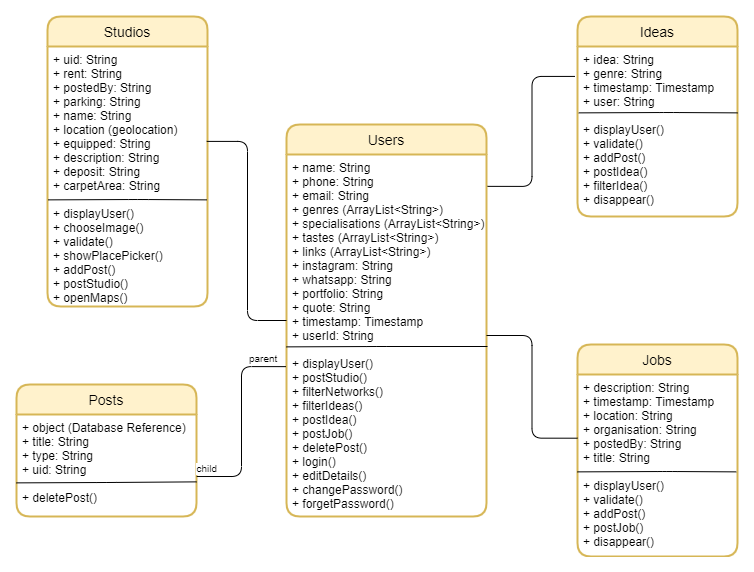

The diagram above was exported from draw.io. Its source (the exported page's mxGraphModel, read from the mxfile embedded in the PNG):
<mxGraphModel dx="1185" dy="685" grid="1" gridSize="10" guides="1" tooltips="1" connect="1" arrows="1" fold="1" page="1" pageScale="1" pageWidth="827" pageHeight="1169" background="none" math="0" shadow="0">
  <root>
    <mxCell id="WIyWlLk6GJQsqaUBKTNV-0" />
    <mxCell id="WIyWlLk6GJQsqaUBKTNV-1" parent="WIyWlLk6GJQsqaUBKTNV-0" />
    <mxCell id="Hm458r1RiyeAbkNcu5_H-0" value="Users" style="swimlane;childLayout=stackLayout;horizontal=1;startSize=30;horizontalStack=0;rounded=1;fontSize=14;fontStyle=0;strokeWidth=2;resizeParent=0;resizeLast=1;shadow=0;dashed=0;align=center;fillColor=#fff2cc;strokeColor=#d6b656;" parent="WIyWlLk6GJQsqaUBKTNV-1" vertex="1">
      <mxGeometry x="319" y="238" width="200" height="392" as="geometry" />
    </mxCell>
    <mxCell id="Hm458r1RiyeAbkNcu5_H-1" value="+ name: String       &#10;+ phone: String&#10;+ email: String&#10;+ genres (ArrayList&lt;String&gt;)&#10;+ specialisations (ArrayList&lt;String&gt;)&#10;+ tastes (ArrayList&lt;String&gt;)&#10;+ links (ArrayList&lt;String&gt;)&#10;+ instagram: String&#10;+ whatsapp: String&#10;+ portfolio: String&#10;+ quote: String&#10;+ timestamp: Timestamp&#10;+ userId: String&#10;&#10;+ displayUser()&#10;+ postStudio()&#10;+ filterNetworks()&#10;+ filterIdeas()&#10;+ postIdea()&#10;+ postJob()&#10;+ deletePost()&#10;+ login()&#10;+ editDetails()&#10;+ changePassword()&#10;+ forgetPassword()" style="align=left;strokeColor=none;fillColor=none;spacingLeft=4;fontSize=12;verticalAlign=top;resizable=0;rotatable=0;part=1;" parent="Hm458r1RiyeAbkNcu5_H-0" vertex="1">
      <mxGeometry y="30" width="200" height="362" as="geometry" />
    </mxCell>
    <mxCell id="rKoaSnPqC6hWpyqaGACv-4" value="" style="endArrow=none;html=1;entryX=0.004;entryY=0.553;entryDx=0;entryDy=0;entryPerimeter=0;" edge="1" parent="Hm458r1RiyeAbkNcu5_H-0">
      <mxGeometry width="50" height="50" relative="1" as="geometry">
        <mxPoint x="201" y="222" as="sourcePoint" />
        <mxPoint x="-1.1368683772161603e-13" y="222.3699999999999" as="targetPoint" />
        <Array as="points">
          <mxPoint x="90.36000000000001" y="222" />
        </Array>
      </mxGeometry>
    </mxCell>
    <mxCell id="Hm458r1RiyeAbkNcu5_H-13" value="Posts" style="swimlane;childLayout=stackLayout;horizontal=1;startSize=30;horizontalStack=0;rounded=1;fontSize=14;fontStyle=0;strokeWidth=2;resizeParent=0;resizeLast=1;shadow=0;dashed=0;align=center;fillColor=#fff2cc;strokeColor=#d6b656;" parent="WIyWlLk6GJQsqaUBKTNV-1" vertex="1">
      <mxGeometry x="49" y="498" width="180" height="132" as="geometry" />
    </mxCell>
    <mxCell id="Hm458r1RiyeAbkNcu5_H-14" value="+ object (Database Reference)&#10;+ title: String&#10;+ type: String&#10;+ uid: String &#10;&#10;+ deletePost()&#10;" style="align=left;strokeColor=none;fillColor=none;spacingLeft=4;fontSize=12;verticalAlign=top;resizable=0;rotatable=0;part=1;" parent="Hm458r1RiyeAbkNcu5_H-13" vertex="1">
      <mxGeometry y="30" width="180" height="102" as="geometry" />
    </mxCell>
    <mxCell id="rKoaSnPqC6hWpyqaGACv-2" value="" style="endArrow=none;html=1;entryX=0.004;entryY=0.553;entryDx=0;entryDy=0;entryPerimeter=0;exitX=1;exitY=0.585;exitDx=0;exitDy=0;exitPerimeter=0;" edge="1" parent="Hm458r1RiyeAbkNcu5_H-13">
      <mxGeometry width="50" height="50" relative="1" as="geometry">
        <mxPoint x="180" y="97.37" as="sourcePoint" />
        <mxPoint x="-1.3100631690576847e-14" y="98.37" as="targetPoint" />
        <Array as="points">
          <mxPoint x="90.35999999999999" y="98" />
        </Array>
      </mxGeometry>
    </mxCell>
    <mxCell id="Hm458r1RiyeAbkNcu5_H-22" value="Jobs" style="swimlane;childLayout=stackLayout;horizontal=1;startSize=30;horizontalStack=0;rounded=1;fontSize=14;fontStyle=0;strokeWidth=2;resizeParent=0;resizeLast=1;shadow=0;dashed=0;align=center;fillColor=#fff2cc;strokeColor=#d6b656;" parent="WIyWlLk6GJQsqaUBKTNV-1" vertex="1">
      <mxGeometry x="610" y="458" width="160" height="212" as="geometry" />
    </mxCell>
    <mxCell id="Hm458r1RiyeAbkNcu5_H-23" value="+ description: String&#10;+ timestamp: Timestamp&#10;+ location: String&#10;+ organisation: String&#10;+ postedBy: String&#10;+ title: String&#10;&#10;+ displayUser()&#10;+ validate()&#10;+ addPost()&#10;+ postJob()&#10;+ disappear()" style="align=left;strokeColor=none;fillColor=none;spacingLeft=4;fontSize=12;verticalAlign=top;resizable=0;rotatable=0;part=1;" parent="Hm458r1RiyeAbkNcu5_H-22" vertex="1">
      <mxGeometry y="30" width="160" height="182" as="geometry" />
    </mxCell>
    <mxCell id="rKoaSnPqC6hWpyqaGACv-6" value="" style="endArrow=none;html=1;exitX=0.996;exitY=0.553;exitDx=0;exitDy=0;exitPerimeter=0;entryX=0.004;entryY=0.553;entryDx=0;entryDy=0;entryPerimeter=0;" edge="1" parent="Hm458r1RiyeAbkNcu5_H-22">
      <mxGeometry width="50" height="50" relative="1" as="geometry">
        <mxPoint x="158.72000000000014" y="127.36999999999989" as="sourcePoint" />
        <mxPoint x="-1.1368683772161603e-13" y="127.36999999999989" as="targetPoint" />
        <Array as="points">
          <mxPoint x="90.36000000000001" y="127" />
        </Array>
      </mxGeometry>
    </mxCell>
    <mxCell id="Hm458r1RiyeAbkNcu5_H-9" value="Ideas" style="swimlane;childLayout=stackLayout;horizontal=1;startSize=30;horizontalStack=0;rounded=1;fontSize=14;fontStyle=0;strokeWidth=2;resizeParent=0;resizeLast=1;shadow=0;dashed=0;align=center;fillColor=#fff2cc;strokeColor=#d6b656;" parent="WIyWlLk6GJQsqaUBKTNV-1" vertex="1">
      <mxGeometry x="610" y="130" width="160" height="200" as="geometry" />
    </mxCell>
    <mxCell id="rKoaSnPqC6hWpyqaGACv-5" value="" style="endArrow=none;html=1;exitX=0.996;exitY=0.553;exitDx=0;exitDy=0;exitPerimeter=0;entryX=0.004;entryY=0.553;entryDx=0;entryDy=0;entryPerimeter=0;" edge="1" parent="Hm458r1RiyeAbkNcu5_H-9">
      <mxGeometry width="50" height="50" relative="1" as="geometry">
        <mxPoint x="160.0000000000001" y="96.36999999999989" as="sourcePoint" />
        <mxPoint x="1.279999999999859" y="96.36999999999989" as="targetPoint" />
        <Array as="points">
          <mxPoint x="91.63999999999999" y="96" />
        </Array>
      </mxGeometry>
    </mxCell>
    <mxCell id="Hm458r1RiyeAbkNcu5_H-10" value="+ idea: String&#10;+ genre: String&#10;+ timestamp: Timestamp&#10;+ user: String&#10;&#10;+ displayUser()&#10;+ validate()&#10;+ addPost()&#10;+ postIdea()&#10;+ filterIdea()&#10;+ disappear()" style="align=left;strokeColor=none;fillColor=none;spacingLeft=4;fontSize=12;verticalAlign=top;resizable=0;rotatable=0;part=1;" parent="Hm458r1RiyeAbkNcu5_H-9" vertex="1">
      <mxGeometry y="30" width="160" height="170" as="geometry" />
    </mxCell>
    <mxCell id="Hm458r1RiyeAbkNcu5_H-7" value="Studios" style="swimlane;childLayout=stackLayout;horizontal=1;startSize=30;horizontalStack=0;rounded=1;fontSize=14;fontStyle=0;strokeWidth=2;resizeParent=0;resizeLast=1;shadow=0;dashed=0;align=center;fillColor=#fff2cc;strokeColor=#d6b656;" parent="WIyWlLk6GJQsqaUBKTNV-1" vertex="1">
      <mxGeometry x="80" y="130" width="160" height="290" as="geometry" />
    </mxCell>
    <mxCell id="Hm458r1RiyeAbkNcu5_H-8" value="+ uid: String&#10;+ rent: String&#10;+ postedBy: String&#10;+ parking: String&#10;+ name: String&#10;+ location (geolocation)&#10;+ equipped: String&#10;+ description: String&#10;+ deposit: String&#10;+ carpetArea: String&#10;&#10;+ displayUser()&#10;+ chooseImage()&#10;+ validate()&#10;+ showPlacePicker()&#10;+ addPost()&#10;+ postStudio()&#10;+ openMaps()" style="align=left;strokeColor=none;fillColor=none;spacingLeft=4;fontSize=12;verticalAlign=top;resizable=0;rotatable=0;part=1;" parent="Hm458r1RiyeAbkNcu5_H-7" vertex="1">
      <mxGeometry y="30" width="160" height="260" as="geometry" />
    </mxCell>
    <mxCell id="rKoaSnPqC6hWpyqaGACv-1" value="" style="endArrow=none;html=1;exitX=0.996;exitY=0.553;exitDx=0;exitDy=0;exitPerimeter=0;entryX=0.004;entryY=0.553;entryDx=0;entryDy=0;entryPerimeter=0;" edge="1" parent="Hm458r1RiyeAbkNcu5_H-7">
      <mxGeometry width="50" height="50" relative="1" as="geometry">
        <mxPoint x="159.36" y="183.37" as="sourcePoint" />
        <mxPoint x="0.6399999999999864" y="183.37" as="targetPoint" />
        <Array as="points">
          <mxPoint x="91" y="183" />
        </Array>
      </mxGeometry>
    </mxCell>
    <mxCell id="rKoaSnPqC6hWpyqaGACv-20" value="" style="endArrow=none;html=1;edgeStyle=orthogonalEdgeStyle;exitX=0.995;exitY=0.365;exitDx=0;exitDy=0;exitPerimeter=0;" edge="1" parent="WIyWlLk6GJQsqaUBKTNV-1" source="Hm458r1RiyeAbkNcu5_H-8" target="Hm458r1RiyeAbkNcu5_H-0">
      <mxGeometry relative="1" as="geometry">
        <mxPoint x="350" y="380" as="sourcePoint" />
        <mxPoint x="510" y="380" as="targetPoint" />
        <Array as="points">
          <mxPoint x="280" y="255" />
          <mxPoint x="280" y="434" />
        </Array>
      </mxGeometry>
    </mxCell>
    <mxCell id="rKoaSnPqC6hWpyqaGACv-23" value="" style="endArrow=none;html=1;edgeStyle=orthogonalEdgeStyle;entryX=0;entryY=0.35;entryDx=0;entryDy=0;entryPerimeter=0;" edge="1" parent="WIyWlLk6GJQsqaUBKTNV-1" source="Hm458r1RiyeAbkNcu5_H-1" target="Hm458r1RiyeAbkNcu5_H-23">
      <mxGeometry relative="1" as="geometry">
        <mxPoint x="350" y="380" as="sourcePoint" />
        <mxPoint x="510" y="380" as="targetPoint" />
      </mxGeometry>
    </mxCell>
    <mxCell id="rKoaSnPqC6hWpyqaGACv-26" value="" style="endArrow=none;html=1;edgeStyle=orthogonalEdgeStyle;entryX=1.001;entryY=0.608;entryDx=0;entryDy=0;entryPerimeter=0;exitX=-0.003;exitY=0.586;exitDx=0;exitDy=0;exitPerimeter=0;" edge="1" parent="WIyWlLk6GJQsqaUBKTNV-1" source="Hm458r1RiyeAbkNcu5_H-1" target="Hm458r1RiyeAbkNcu5_H-14">
      <mxGeometry relative="1" as="geometry">
        <mxPoint x="310" y="480" as="sourcePoint" />
        <mxPoint x="310" y="560" as="targetPoint" />
      </mxGeometry>
    </mxCell>
    <mxCell id="rKoaSnPqC6hWpyqaGACv-27" value="parent" style="resizable=0;html=1;align=left;verticalAlign=bottom;labelBackgroundColor=#ffffff;fontSize=10;" connectable="0" vertex="1" parent="rKoaSnPqC6hWpyqaGACv-26">
      <mxGeometry x="-1" relative="1" as="geometry">
        <mxPoint x="-38.4" as="offset" />
      </mxGeometry>
    </mxCell>
    <mxCell id="rKoaSnPqC6hWpyqaGACv-28" value="child" style="resizable=0;html=1;align=right;verticalAlign=bottom;labelBackgroundColor=#ffffff;fontSize=10;" connectable="0" vertex="1" parent="rKoaSnPqC6hWpyqaGACv-26">
      <mxGeometry x="1" relative="1" as="geometry">
        <mxPoint x="20.85" as="offset" />
      </mxGeometry>
    </mxCell>
    <mxCell id="rKoaSnPqC6hWpyqaGACv-32" value="" style="endArrow=none;html=1;edgeStyle=orthogonalEdgeStyle;entryX=-0.016;entryY=0.176;entryDx=0;entryDy=0;entryPerimeter=0;exitX=1.005;exitY=0.088;exitDx=0;exitDy=0;exitPerimeter=0;" edge="1" parent="WIyWlLk6GJQsqaUBKTNV-1" source="Hm458r1RiyeAbkNcu5_H-1" target="Hm458r1RiyeAbkNcu5_H-10">
      <mxGeometry relative="1" as="geometry">
        <mxPoint x="410" y="180" as="sourcePoint" />
        <mxPoint x="570" y="180" as="targetPoint" />
      </mxGeometry>
    </mxCell>
  </root>
</mxGraphModel>